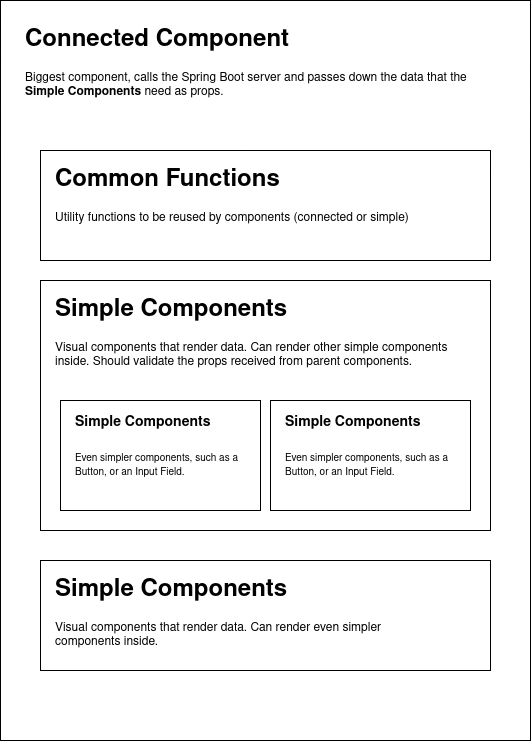

The diagram above was exported from draw.io. Its source (the exported page's mxGraphModel, read from the mxfile embedded in the PNG):
<mxGraphModel dx="677" dy="820" grid="1" gridSize="10" guides="1" tooltips="1" connect="1" arrows="1" fold="1" page="1" pageScale="1" pageWidth="850" pageHeight="1100" math="0" shadow="0">
  <root>
    <mxCell id="0" />
    <mxCell id="1" parent="0" />
    <mxCell id="K7cOAiwjzdAseU4ezgJE-1" value="" style="rounded=0;whiteSpace=wrap;html=1;" parent="1" vertex="1">
      <mxGeometry x="200" y="100" width="530" height="740" as="geometry" />
    </mxCell>
    <mxCell id="K7cOAiwjzdAseU4ezgJE-2" value="&lt;h1&gt;Connected Component&lt;/h1&gt;&lt;p&gt;Biggest component,  calls the Spring Boot server and passes down the data that the &lt;b&gt;Simple Components&lt;/b&gt; need as props.&lt;/p&gt;" style="text;html=1;strokeColor=none;fillColor=none;spacing=5;spacingTop=-20;whiteSpace=wrap;overflow=hidden;rounded=0;" parent="1" vertex="1">
      <mxGeometry x="220" y="120" width="460" height="120" as="geometry" />
    </mxCell>
    <mxCell id="K7cOAiwjzdAseU4ezgJE-3" value="" style="rounded=0;whiteSpace=wrap;html=1;" parent="1" vertex="1">
      <mxGeometry x="240" y="250" width="450" height="110" as="geometry" />
    </mxCell>
    <mxCell id="K7cOAiwjzdAseU4ezgJE-4" value="&lt;h1&gt;Common Functions&lt;/h1&gt;&lt;p&gt;Utility functions to be reused by components (connected or simple)&lt;/p&gt;" style="text;html=1;strokeColor=none;fillColor=none;spacing=5;spacingTop=-20;whiteSpace=wrap;overflow=hidden;rounded=0;" parent="1" vertex="1">
      <mxGeometry x="250" y="260" width="390" height="90" as="geometry" />
    </mxCell>
    <mxCell id="K7cOAiwjzdAseU4ezgJE-5" value="" style="rounded=0;whiteSpace=wrap;html=1;" parent="1" vertex="1">
      <mxGeometry x="240" y="380" width="450" height="250" as="geometry" />
    </mxCell>
    <mxCell id="K7cOAiwjzdAseU4ezgJE-6" value="&lt;h1&gt;Simple Components&lt;/h1&gt;&lt;p&gt;Visual components that render data. Can render other simple components inside. Should validate the props received from parent components.&lt;/p&gt;" style="text;html=1;strokeColor=none;fillColor=none;spacing=5;spacingTop=-20;whiteSpace=wrap;overflow=hidden;rounded=0;" parent="1" vertex="1">
      <mxGeometry x="250" y="390" width="420" height="90" as="geometry" />
    </mxCell>
    <mxCell id="K7cOAiwjzdAseU4ezgJE-9" value="" style="rounded=0;whiteSpace=wrap;html=1;" parent="1" vertex="1">
      <mxGeometry x="260" y="500" width="200" height="110" as="geometry" />
    </mxCell>
    <mxCell id="K7cOAiwjzdAseU4ezgJE-8" value="&lt;h1&gt;&lt;font style=&quot;font-size: 14px&quot;&gt;Simple Components&lt;/font&gt;&lt;/h1&gt;&lt;div&gt;&lt;font&gt;&lt;font style=&quot;font-size: 10px&quot;&gt;Even simpler components, such as a Button, or an Input Field.&lt;/font&gt;&lt;br&gt;&lt;/font&gt;&lt;/div&gt;" style="text;html=1;strokeColor=none;fillColor=none;spacing=5;spacingTop=-20;whiteSpace=wrap;overflow=hidden;rounded=0;" parent="1" vertex="1">
      <mxGeometry x="270" y="500" width="180" height="80" as="geometry" />
    </mxCell>
    <mxCell id="K7cOAiwjzdAseU4ezgJE-10" value="" style="rounded=0;whiteSpace=wrap;html=1;" parent="1" vertex="1">
      <mxGeometry x="470" y="500" width="200" height="110" as="geometry" />
    </mxCell>
    <mxCell id="K7cOAiwjzdAseU4ezgJE-12" value="" style="rounded=0;whiteSpace=wrap;html=1;" parent="1" vertex="1">
      <mxGeometry x="240" y="660" width="450" height="110" as="geometry" />
    </mxCell>
    <mxCell id="K7cOAiwjzdAseU4ezgJE-14" value="&lt;h1&gt;Simple Components&lt;/h1&gt;&lt;p&gt;Visual components that render data. Can render even simpler components inside.&lt;/p&gt;" style="text;html=1;strokeColor=none;fillColor=none;spacing=5;spacingTop=-20;whiteSpace=wrap;overflow=hidden;rounded=0;" parent="1" vertex="1">
      <mxGeometry x="250" y="670" width="370" height="90" as="geometry" />
    </mxCell>
    <mxCell id="K7cOAiwjzdAseU4ezgJE-15" value="&lt;h1&gt;&lt;font style=&quot;font-size: 14px&quot;&gt;Simple Components&lt;/font&gt;&lt;/h1&gt;&lt;div&gt;&lt;font&gt;&lt;font style=&quot;font-size: 10px&quot;&gt;Even simpler components, such as a Button, or an Input Field.&lt;/font&gt;&lt;br&gt;&lt;/font&gt;&lt;/div&gt;" style="text;html=1;strokeColor=none;fillColor=none;spacing=5;spacingTop=-20;whiteSpace=wrap;overflow=hidden;rounded=0;" parent="1" vertex="1">
      <mxGeometry x="480" y="500" width="180" height="80" as="geometry" />
    </mxCell>
  </root>
</mxGraphModel>